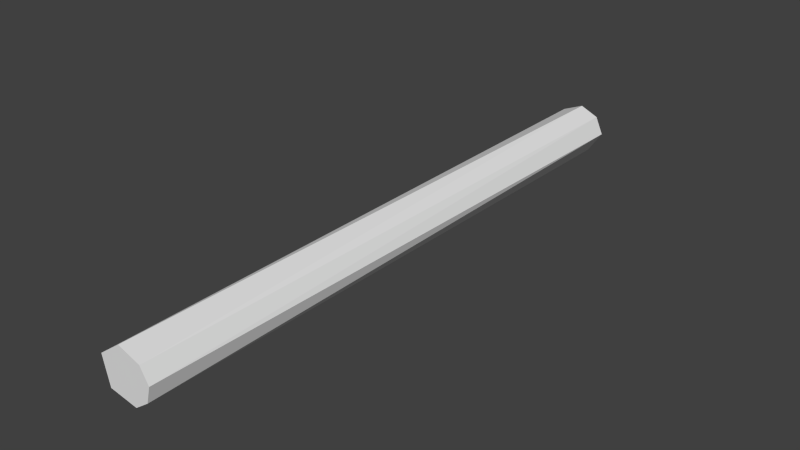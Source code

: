 # Source: laser.blend  (saved by Blender 2.63.0; exported with 4.5.12 LTS)
import bpy
from mathutils import Matrix  # noqa: F401  (used for matrix-valued properties, if any)

bpy.ops.wm.read_factory_settings(use_empty=True)
scene = bpy.context.scene
scene.name = 'Scene'

# ---- collections
col_collection_1 = bpy.data.collections.new('Collection 1'); scene.collection.children.link(col_collection_1)

# ---- world
world_world = bpy.data.worlds.new('World'); scene.world = world_world
world_world.color = (0.05088, 0.05088, 0.05088)
world_world.use_sun_shadow = False
world_world.sun_shadow_jitter_overblur = 0.0
world_world.cycles.sampling_method = 'MANUAL'
world_world.cycles.sample_map_resolution = 256

# ---- meshes
me_cylinder_001 = bpy.data.meshes.new('Cylinder.001')
me_cylinder_001.from_pydata([(-5.765, 0.1613, -1.026), (-4.848, -0.9894, -1.026), (-3.749, -0.2989, -1.026), (-5.417, -0.7077, 0.9737), (-5.756, -0.00537, 0.9737), (-4.647, 1.046, 0.9737), (-4.178, -0.8297, -1.026), (-5.39, 0.7979, 0.9737), (-4.688, -1.011, 0.9737), (-3.874, 0.6274, 0.9737), (-3.936, 0.7609, -1.026), (-5.452, -0.6721, -1.026), (-3.774, -0.4425, 0.9737), (-5.087, 0.9953, -1.026)], [], [(4, 3, 12), (13, 5, 10), (7, 9, 5), (2, 0, 10), (10, 5, 9), (11, 0, 2), (6, 12, 8), (6, 1, 11), (0, 7, 13), (13, 7, 5), (1, 8, 3), (4, 0, 11), (2, 6, 11), (0, 4, 7), (10, 9, 12), (10, 12, 2), (4, 12, 9), (7, 4, 9), (3, 8, 12), (11, 3, 4), (6, 8, 1), (1, 3, 11), (10, 0, 13), (2, 12, 6)])
me_cylinder_001.use_remesh_preserve_volume = False
me_cylinder_001.use_remesh_preserve_attributes = False
me_cylinder_001.use_mirror_vertex_groups = False
me_cylinder_001.update()

# ---- objects
ob_cylinder = bpy.data.objects.new('Cylinder', me_cylinder_001)

# ---- transforms, parenting, visibility, modifiers, constraints
ob_cylinder.location = (-0.008176, -0.03081, -1.455)
ob_cylinder.rotation_euler = (-1.571, 1.571, 0.0)
ob_cylinder.scale = (0.3399, 0.3745, 4.283)
ob_cylinder.lineart.crease_threshold = 0.0

# ---- collection membership
col_collection_1.objects.link(ob_cylinder)

# ---- scene / render settings (as saved in the file)
scene.frame_start = 1; scene.frame_end = 250; scene.frame_set(1)
scene.render.engine = 'BLENDER_EEVEE_NEXT'
scene.render.image_settings.color_mode = 'RGB'
scene.render.image_settings.compression = 90
scene.render.resolution_percentage = 50
scene.render.dither_intensity = 0.0
scene.render.bake_margin = 2
scene.render.bake_bias = 0.0
scene.cycles.use_denoising = False
scene.cycles.samples = 10
scene.cycles.sampling_pattern = 'TABULATED_SOBOL'
scene.cycles.light_sampling_threshold = 0.0
scene.cycles.use_adaptive_sampling = False
scene.cycles.use_light_tree = False
scene.cycles.blur_glossy = 0.0
scene.cycles.volume_bounces = 1
scene.cycles.pixel_filter_type = 'GAUSSIAN'
scene.cycles.sample_clamp_indirect = 0.0
scene.view_settings.view_transform = 'Standard'
bpy.context.view_layer.update()

# ---- added for rendering (the .blend has no active camera and no usable light): camera, sun
cam_auto = bpy.data.cameras.new('AutoCamera')
cam_auto.lens = 50.0
cam_auto.sensor_width = 36.0
cam_auto.clip_end = 1000.0
ob_auto_camera = bpy.data.objects.new('AutoCamera', cam_auto)
scene.collection.objects.link(ob_auto_camera)
ob_auto_camera.location = (7.96805, -9.72282, 6.54801)
ob_auto_camera.rotation_euler = (1.09748, -7.21219e-08, 0.694738)
scene.camera = ob_auto_camera
light_auto_sun = bpy.data.lights.new('AutoSun', 'SUN')
light_auto_sun.energy = 3.0
light_auto_sun.angle = 0.0523599
ob_auto_sun = bpy.data.objects.new('AutoSun', light_auto_sun)
scene.collection.objects.link(ob_auto_sun)
ob_auto_sun.rotation_euler = (0.872665, 0.174533, 0.523599)
bpy.context.view_layer.update()

